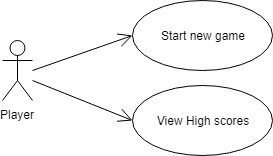

The diagram above was exported from draw.io. Its source (the exported page's mxGraphModel, read from the mxfile embedded in the PNG):
<mxGraphModel dx="1422" dy="764" grid="1" gridSize="10" guides="1" tooltips="1" connect="1" arrows="1" fold="1" page="1" pageScale="1" pageWidth="827" pageHeight="1169" math="0" shadow="0">
  <root>
    <mxCell id="0" />
    <mxCell id="1" parent="0" />
    <mxCell id="Y88yjOhyKS7pwns4PYw8-1" value="Player" style="shape=umlActor;verticalLabelPosition=bottom;labelBackgroundColor=#ffffff;verticalAlign=top;html=1;" vertex="1" parent="1">
      <mxGeometry x="100" y="160" width="30" height="60" as="geometry" />
    </mxCell>
    <mxCell id="Y88yjOhyKS7pwns4PYw8-2" value="Start new game" style="ellipse;whiteSpace=wrap;html=1;" vertex="1" parent="1">
      <mxGeometry x="230" y="120" width="140" height="70" as="geometry" />
    </mxCell>
    <mxCell id="Y88yjOhyKS7pwns4PYw8-3" value="View High scores" style="ellipse;whiteSpace=wrap;html=1;" vertex="1" parent="1">
      <mxGeometry x="230" y="205" width="140" height="70" as="geometry" />
    </mxCell>
    <mxCell id="Y88yjOhyKS7pwns4PYw8-5" value="" style="endArrow=open;endFill=1;endSize=12;html=1;entryX=0;entryY=0.5;entryDx=0;entryDy=0;" edge="1" parent="1" target="Y88yjOhyKS7pwns4PYw8-2">
      <mxGeometry width="160" relative="1" as="geometry">
        <mxPoint x="130" y="190" as="sourcePoint" />
        <mxPoint x="310" y="200" as="targetPoint" />
      </mxGeometry>
    </mxCell>
    <mxCell id="Y88yjOhyKS7pwns4PYw8-6" value="" style="endArrow=open;endFill=1;endSize=12;html=1;entryX=0;entryY=0.5;entryDx=0;entryDy=0;" edge="1" parent="1" target="Y88yjOhyKS7pwns4PYw8-3">
      <mxGeometry width="160" relative="1" as="geometry">
        <mxPoint x="130" y="200" as="sourcePoint" />
        <mxPoint x="310" y="300" as="targetPoint" />
      </mxGeometry>
    </mxCell>
  </root>
</mxGraphModel>